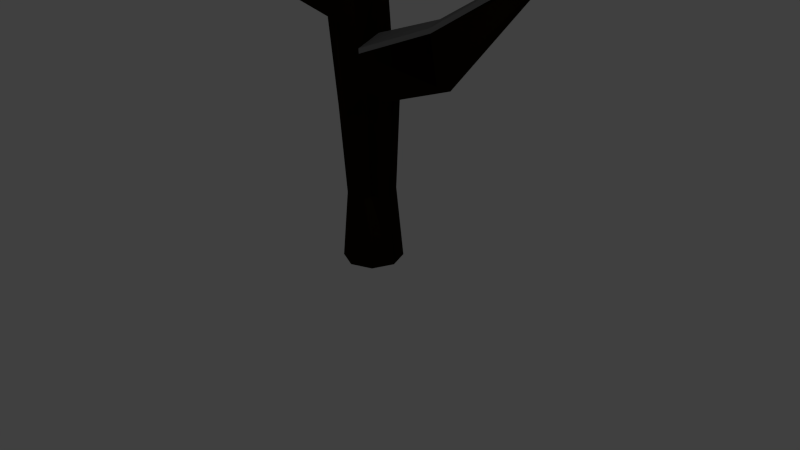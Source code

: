 # Source: low_poly_multi_season_tree.blend  (saved by Blender 2.76.0; exported with 4.5.12 LTS)
import bpy
from mathutils import Matrix  # noqa: F401  (used for matrix-valued properties, if any)

bpy.ops.wm.read_factory_settings(use_empty=True)
scene = bpy.context.scene
scene.name = 'Scene'

# ---- collections
col_collection_1 = bpy.data.collections.new('Collection 1'); scene.collection.children.link(col_collection_1)
col_collection_1.hide_render = True
col_collection_1.hide_viewport = True
col_collection_2 = bpy.data.collections.new('Collection 2'); scene.collection.children.link(col_collection_2)
col_collection_2.hide_render = True
col_collection_2.hide_viewport = True
col_collection_3 = bpy.data.collections.new('Collection 3'); scene.collection.children.link(col_collection_3)

# ---- materials (node trees are filled in below, after node groups)
mat_leaves = bpy.data.materials.new('leaves')
mat_leaves.alpha_threshold = 0.0
mat_leaves.use_transparent_shadow = False
mat_leaves.diffuse_color = (0.008882, 0.214, 0.004168, 1.0)
mat_leaves.roughness = 0.5
mat_bark = bpy.data.materials.new('bark')
mat_bark.alpha_threshold = 0.0
mat_bark.use_transparent_shadow = False
mat_bark.diffuse_color = (0.02539, 0.0143, 0.00322, 1.0)
mat_bark.roughness = 0.5
mat_silver = bpy.data.materials.new('silver')
mat_silver.alpha_threshold = 0.0
mat_silver.use_transparent_shadow = False
mat_silver.diffuse_color = (0.281, 0.281, 0.281, 1.0)
mat_silver.roughness = 0.5

# ---- material node trees

# ---- world
world_world = bpy.data.worlds.new('World'); scene.world = world_world
world_world.color = (0.05088, 0.05088, 0.05088)
world_world.use_sun_shadow = False
world_world.sun_shadow_jitter_overblur = 0.0
world_world.cycles.sampling_method = 'MANUAL'
world_world.cycles.sample_map_resolution = 256

# ---- cameras
cam_camera = bpy.data.cameras.new('Camera')
cam_camera.clip_end = 100.0
cam_camera.lens = 35.0
cam_camera.sensor_width = 32.0
cam_camera.sensor_height = 18.0
cam_camera.ortho_scale = 7.314
cam_camera.dof.focus_distance = 0.0
cam_camera.dof.aperture_fstop = 128.0

# ---- lights
light_lamp = bpy.data.lights.new('Lamp', 'POINT')
light_lamp.transmission_factor = 0.0
light_lamp.cutoff_distance = 30.0
light_lamp.energy = 100.0
light_lamp.shadow_buffer_clip_start = 1.001
light_lamp.shadow_soft_size = 0.1
light_lamp.shadow_maximum_resolution = 0.006
light_lamp.use_absolute_resolution = True
light_lamp.cycles.use_multiple_importance_sampling = False

# ---- meshes
me_icosphere_004 = bpy.data.meshes.new('Icosphere.004')
me_icosphere_004.from_pydata([(0.0, -5.24e-06, -0.9999), (0.7757, -0.5987, -0.5031), (-0.3489, -1.053, -0.5418), (-0.9122, 0.02548, -0.4365), (-0.316, 0.9744, -0.5416), (0.8083, 0.5773, -0.522), (0.2733, -0.8474, 0.41), (-0.6838, -0.475, 0.3746), (-1.035, 0.7588, 0.7337), (0.3167, 1.038, 0.5894), (1.112, 0.009249, 0.5895), (0.0, 0.007993, 1.038), (-0.1715, -0.5567, -0.9241), (0.4561, -0.3407, -0.9014), (0.3367, -0.9833, -0.6281), (0.8318, 0.01713, -0.4926), (0.4329, 0.3202, -0.8652), (-0.5058, -0.008728, -0.8065), (-0.7449, -0.5756, -0.5951), (-0.1722, 0.5125, -0.8751), (-0.7554, 0.5404, -0.5931), (0.2939, 0.9191, -0.6134), (1.052, -0.3773, -0.0004817), (1.365, 0.4567, -0.0489), (0.0, -1.234, -0.03034), (0.773, -1.065, -0.004024), (-1.052, -0.3773, -0.0004817), (-0.773, -1.065, -0.004024), (-0.7691, 1.028, -0.003264), (-1.365, 0.4567, -0.0489), (0.7691, 1.028, -0.003264), (0.0, 0.9637, 0.01235), (0.6411, -0.439, 0.4437), (-0.2449, -0.782, 0.4702), (-1.034, 0.01027, 0.6751), (-0.3032, 1.032, 0.7014), (0.9651, 0.7118, 0.8165), (0.1452, -0.5046, 0.9462), (0.5397, -0.007332, 0.9913), (-0.4497, -0.3426, 1.124), (-0.4573, 0.3718, 0.967), (0.1522, 0.5777, 1.007)], [], [(0, 13, 12), (1, 13, 15), (0, 12, 17), (0, 17, 19), (0, 19, 16), (1, 15, 22), (2, 14, 24), (3, 18, 26), (4, 20, 28), (5, 21, 30), (1, 22, 25), (2, 24, 27), (3, 26, 29), (4, 28, 31), (5, 30, 23), (6, 32, 37), (7, 33, 39), (8, 34, 40), (9, 35, 41), (10, 36, 38), (38, 41, 11), (38, 36, 41), (36, 9, 41), (41, 40, 11), (41, 35, 40), (35, 8, 40), (40, 39, 11), (40, 34, 39), (34, 7, 39), (39, 37, 11), (39, 33, 37), (33, 6, 37), (37, 38, 11), (37, 32, 38), (32, 10, 38), (23, 36, 10), (23, 30, 36), (30, 9, 36), (31, 35, 9), (31, 28, 35), (28, 8, 35), (29, 34, 8), (29, 26, 34), (26, 7, 34), (27, 33, 7), (27, 24, 33), (24, 6, 33), (25, 32, 6), (25, 22, 32), (22, 10, 32), (30, 31, 9), (30, 21, 31), (21, 4, 31), (28, 29, 8), (28, 20, 29), (20, 3, 29), (26, 27, 7), (26, 18, 27), (18, 2, 27), (24, 25, 6), (24, 14, 25), (14, 1, 25), (22, 23, 10), (22, 15, 23), (15, 5, 23), (16, 21, 5), (16, 19, 21), (19, 4, 21), (19, 20, 4), (19, 17, 20), (17, 3, 20), (17, 18, 3), (17, 12, 18), (12, 2, 18), (15, 16, 5), (15, 13, 16), (13, 0, 16), (12, 14, 2), (12, 13, 14), (13, 1, 14)])
me_icosphere_004.materials.append(mat_leaves)
me_icosphere_004.use_remesh_preserve_volume = False
me_icosphere_004.use_remesh_preserve_attributes = False
me_icosphere_004.use_mirror_vertex_groups = False
me_icosphere_004.update()
me_icosphere_003 = bpy.data.meshes.new('Icosphere.003')
me_icosphere_003.from_pydata([(0.0, 0.001254, -0.9871), (0.7496, -0.6048, -0.477), (-0.3318, -0.9969, -0.5366), (-0.7205, 0.06679, -0.3042), (-0.316, 0.9744, -0.5416), (0.8038, 0.578, -0.5161), (0.218, -0.631, 0.2832), (-0.713, -0.4969, 0.3928), (-0.974, 0.6993, 0.63), (0.3119, 0.9924, 0.5184), (0.916, 0.04604, 0.5059), (0.0, -0.01278, 0.83), (-0.1715, -0.5567, -0.9241), (0.4282, -0.3342, -0.8685), (0.3263, -0.9516, -0.6242), (0.6551, 0.05694, -0.3589), (0.3582, 0.334, -0.7732), (-0.4149, 0.01548, -0.7106), (-0.7076, -0.5721, -0.5638), (-0.1571, 0.5143, -0.8543), (-0.7405, 0.5427, -0.5734), (0.2939, 0.9191, -0.6134), (0.7889, -0.3015, 0.02413), (1.204, 0.4439, -0.105), (0.0, -0.8609, -0.06218), (0.7579, -0.9933, -0.01761), (-0.7889, -0.3015, 0.02413), (-0.7579, -0.9933, -0.01761), (-0.769, 1.028, -0.003351), (-1.204, 0.4439, -0.105), (0.769, 1.028, -0.003351), (0.0, 0.9637, 0.01235), (0.661, -0.447, 0.4539), (-0.2069, -0.6152, 0.359), (-0.9276, 0.02991, 0.6048), (-0.2981, 0.9835, 0.6257), (0.9081, 0.648, 0.7085), (0.163, -0.5094, 0.9112), (0.5348, 0.001424, 0.8284), (-0.4625, -0.344, 0.9917), (-0.45, 0.3296, 0.7157), (0.1504, 0.4812, 0.6538)], [], [(0, 13, 12), (1, 13, 15), (0, 12, 17), (0, 17, 19), (0, 19, 16), (1, 15, 22), (2, 14, 24), (3, 18, 26), (4, 20, 28), (5, 21, 30), (1, 22, 25), (2, 24, 27), (3, 26, 29), (4, 28, 31), (5, 30, 23), (6, 32, 37), (7, 33, 39), (8, 34, 40), (9, 35, 41), (10, 36, 38), (38, 41, 11), (38, 36, 41), (36, 9, 41), (41, 40, 11), (41, 35, 40), (35, 8, 40), (40, 39, 11), (40, 34, 39), (34, 7, 39), (39, 37, 11), (39, 33, 37), (33, 6, 37), (37, 38, 11), (37, 32, 38), (32, 10, 38), (23, 36, 10), (23, 30, 36), (30, 9, 36), (31, 35, 9), (31, 28, 35), (28, 8, 35), (29, 34, 8), (29, 26, 34), (26, 7, 34), (27, 33, 7), (27, 24, 33), (24, 6, 33), (25, 32, 6), (25, 22, 32), (22, 10, 32), (30, 31, 9), (30, 21, 31), (21, 4, 31), (28, 29, 8), (28, 20, 29), (20, 3, 29), (26, 27, 7), (26, 18, 27), (18, 2, 27), (24, 25, 6), (24, 14, 25), (14, 1, 25), (22, 23, 10), (22, 15, 23), (15, 5, 23), (16, 21, 5), (16, 19, 21), (19, 4, 21), (19, 20, 4), (19, 17, 20), (17, 3, 20), (17, 18, 3), (17, 12, 18), (12, 2, 18), (15, 16, 5), (15, 13, 16), (13, 0, 16), (12, 14, 2), (12, 13, 14), (13, 1, 14)])
me_icosphere_003.materials.append(mat_leaves)
me_icosphere_003.use_remesh_preserve_volume = False
me_icosphere_003.use_remesh_preserve_attributes = False
me_icosphere_003.use_mirror_vertex_groups = False
me_icosphere_003.update()
me_icosphere_002 = bpy.data.meshes.new('Icosphere.002')
me_icosphere_002.from_pydata([(0.0, 0.00263, -1.012), (0.9286, -0.7346, -0.6437), (-0.3765, -1.137, -0.5435), (-0.9564, 0.0169, -0.4765), (-0.245, 0.7693, -0.5351), (0.7617, 0.5707, -0.5571), (0.3183, -0.929, 0.4846), (-0.7684, -0.5607, 0.459), (-0.9141, 0.5845, 0.5019), (0.2805, 0.6036, 0.2073), (1.055, -0.0113, 0.4992), (0.0, -0.05335, 0.5789), (-0.2044, -0.5862, -0.9887), (0.548, -0.3963, -1.08), (0.3614, -1.031, -0.6382), (0.8842, 0.007796, -0.5453), (0.6064, 0.462, -1.235), (-0.5825, -0.02653, -1.025), (-0.8781, -0.6865, -0.7503), (-0.2128, 0.5621, -0.954), (-0.7167, 0.5468, -0.6496), (0.2239, 0.7754, -0.6072), (1.198, -0.4164, -0.02082), (1.265, 0.376, -0.08084), (0.0, -1.226, -0.05182), (0.8064, -1.09, -0.04159), (-1.198, -0.4164, -0.02082), (-0.8064, -1.09, -0.04159), (-0.5946, 0.5913, -0.0104), (-1.265, 0.376, -0.08084), (0.5946, 0.5913, -0.0104), (0.0, 0.7561, -0.05375), (0.7056, -0.5142, 0.5306), (-0.2946, -0.8712, 0.5562), (-0.9768, -0.008343, 0.5426), (-0.2722, 0.6181, 0.293), (0.8655, 0.5695, 0.5969), (0.1651, -0.5557, 0.8231), (0.4733, -0.01668, 0.5746), (-0.4272, -0.3519, 0.8281), (-0.4224, 0.2724, 0.4955), (0.1343, 0.3781, 0.4068)], [], [(0, 13, 12), (1, 13, 15), (0, 12, 17), (0, 17, 19), (0, 19, 16), (1, 15, 22), (2, 14, 24), (3, 18, 26), (4, 20, 28), (5, 21, 30), (1, 22, 25), (2, 24, 27), (3, 26, 29), (4, 28, 31), (5, 30, 23), (6, 32, 37), (7, 33, 39), (8, 34, 40), (9, 35, 41), (10, 36, 38), (38, 41, 11), (38, 36, 41), (36, 9, 41), (41, 40, 11), (41, 35, 40), (35, 8, 40), (40, 39, 11), (40, 34, 39), (34, 7, 39), (39, 37, 11), (39, 33, 37), (33, 6, 37), (37, 38, 11), (37, 32, 38), (32, 10, 38), (23, 36, 10), (23, 30, 36), (30, 9, 36), (31, 35, 9), (31, 28, 35), (28, 8, 35), (29, 34, 8), (29, 26, 34), (26, 7, 34), (27, 33, 7), (27, 24, 33), (24, 6, 33), (25, 32, 6), (25, 22, 32), (22, 10, 32), (30, 31, 9), (30, 21, 31), (21, 4, 31), (28, 29, 8), (28, 20, 29), (20, 3, 29), (26, 27, 7), (26, 18, 27), (18, 2, 27), (24, 25, 6), (24, 14, 25), (14, 1, 25), (22, 23, 10), (22, 15, 23), (15, 5, 23), (16, 21, 5), (16, 19, 21), (19, 4, 21), (19, 20, 4), (19, 17, 20), (17, 3, 20), (17, 18, 3), (17, 12, 18), (12, 2, 18), (15, 16, 5), (15, 13, 16), (13, 0, 16), (12, 14, 2), (12, 13, 14), (13, 1, 14)])
me_icosphere_002.materials.append(mat_leaves)
me_icosphere_002.use_remesh_preserve_volume = False
me_icosphere_002.use_remesh_preserve_attributes = False
me_icosphere_002.use_mirror_vertex_groups = False
me_icosphere_002.update()
me_icosphere_001 = bpy.data.meshes.new('Icosphere.001')
me_icosphere_001.from_pydata([(0.0, 0.00263, -1.012), (0.9313, -0.7374, -0.6455), (-0.4169, -1.218, -0.6179), (-0.9564, 0.0169, -0.4765), (-0.3339, 1.091, -0.6242), (0.8753, 0.6902, -0.6122), (0.3183, -0.929, 0.4846), (-0.7684, -0.5607, 0.459), (-0.9868, 0.7019, 0.637), (0.2863, 0.7614, 0.3371), (1.112, 0.007501, 0.5765), (0.0, -0.05335, 0.5789), (-0.2044, -0.5862, -0.9887), (0.548, -0.3963, -1.08), (0.4016, -1.106, -0.7097), (0.8842, 0.007796, -0.5453), (0.6171, 0.4769, -1.253), (-0.5825, -0.02653, -1.025), (-0.8785, -0.6869, -0.7505), (-0.2327, 0.7015, -1.121), (-0.8307, 0.661, -0.7068), (0.3144, 1.061, -0.7224), (1.198, -0.4164, -0.02081), (1.364, 0.4562, -0.04873), (0.0, -1.29, -0.04848), (0.8762, -1.174, -0.02858), (-1.198, -0.4164, -0.02081), (-0.8762, -1.174, -0.02858), (-0.6743, 0.7849, 0.007168), (-1.364, 0.4562, -0.04873), (0.6743, 0.7849, 0.007168), (0.0, 0.9309, 0.02633), (0.7066, -0.5144, 0.5324), (-0.2946, -0.8712, 0.5562), (-1.034, 0.00705, 0.6454), (-0.2755, 0.7603, 0.4245), (0.9126, 0.6484, 0.71), (0.1692, -0.5573, 0.8486), (0.5195, -0.01817, 0.7008), (-0.4618, -0.3611, 0.9684), (-0.4249, 0.2728, 0.5019), (0.1341, 0.4062, 0.4417)], [], [(0, 13, 12), (1, 13, 15), (0, 12, 17), (0, 17, 19), (0, 19, 16), (1, 15, 22), (2, 14, 24), (3, 18, 26), (4, 20, 28), (5, 21, 30), (1, 22, 25), (2, 24, 27), (3, 26, 29), (4, 28, 31), (5, 30, 23), (6, 32, 37), (7, 33, 39), (8, 34, 40), (9, 35, 41), (10, 36, 38), (38, 41, 11), (38, 36, 41), (36, 9, 41), (41, 40, 11), (41, 35, 40), (35, 8, 40), (40, 39, 11), (40, 34, 39), (34, 7, 39), (39, 37, 11), (39, 33, 37), (33, 6, 37), (37, 38, 11), (37, 32, 38), (32, 10, 38), (23, 36, 10), (23, 30, 36), (30, 9, 36), (31, 35, 9), (31, 28, 35), (28, 8, 35), (29, 34, 8), (29, 26, 34), (26, 7, 34), (27, 33, 7), (27, 24, 33), (24, 6, 33), (25, 32, 6), (25, 22, 32), (22, 10, 32), (30, 31, 9), (30, 21, 31), (21, 4, 31), (28, 29, 8), (28, 20, 29), (20, 3, 29), (26, 27, 7), (26, 18, 27), (18, 2, 27), (24, 25, 6), (24, 14, 25), (14, 1, 25), (22, 23, 10), (22, 15, 23), (15, 5, 23), (16, 21, 5), (16, 19, 21), (19, 4, 21), (19, 20, 4), (19, 17, 20), (17, 3, 20), (17, 18, 3), (17, 12, 18), (12, 2, 18), (15, 16, 5), (15, 13, 16), (13, 0, 16), (12, 14, 2), (12, 13, 14), (13, 1, 14)])
me_icosphere_001.materials.append(mat_leaves)
me_icosphere_001.use_remesh_preserve_volume = False
me_icosphere_001.use_remesh_preserve_attributes = False
me_icosphere_001.use_mirror_vertex_groups = False
me_icosphere_001.update()
me_icosphere = bpy.data.meshes.new('Icosphere')
me_icosphere.from_pydata([(0.0, 0.0, -1.0), (0.8031, -0.6171, -0.5143), (-0.3489, -1.053, -0.5418), (-0.9564, 0.0169, -0.4765), (-0.316, 0.9744, -0.5416), (0.8083, 0.5773, -0.522), (0.3118, -0.9077, 0.4694), (-0.7684, -0.5607, 0.459), (-0.9868, 0.702, 0.637), (0.3119, 0.9924, 0.5184), (1.112, 0.007501, 0.5765), (0.0, -0.0128, 0.83), (-0.1715, -0.5567, -0.9241), (0.4575, -0.3406, -0.9039), (0.3367, -0.9833, -0.6281), (0.884, 0.007891, -0.5447), (0.4419, 0.3211, -0.8839), (-0.5359, -0.007279, -0.8599), (-0.7561, -0.5835, -0.6002), (-0.1722, 0.5125, -0.8751), (-0.7554, 0.5404, -0.5931), (0.2939, 0.9191, -0.6134), (1.157, -0.4031, -0.006965), (1.365, 0.4567, -0.0489), (0.0, -1.234, -0.03034), (0.7857, -1.074, -0.001225), (-1.157, -0.4031, -0.006965), (-0.7857, -1.074, -0.001225), (-0.7691, 1.028, -0.003264), (-1.365, 0.4567, -0.0489), (0.7691, 1.028, -0.003264), (0.0, 0.9637, 0.01235), (0.7066, -0.5144, 0.5324), (-0.2884, -0.8507, 0.5416), (-1.034, 0.00705, 0.6454), (-0.2981, 0.9835, 0.6257), (0.9128, 0.649, 0.7111), (0.1734, -0.5343, 0.952), (0.535, 0.001115, 0.829), (-0.4674, -0.3546, 1.011), (-0.45, 0.3296, 0.7157), (0.1504, 0.4812, 0.6538)], [], [(0, 13, 12), (1, 13, 15), (0, 12, 17), (0, 17, 19), (0, 19, 16), (1, 15, 22), (2, 14, 24), (3, 18, 26), (4, 20, 28), (5, 21, 30), (1, 22, 25), (2, 24, 27), (3, 26, 29), (4, 28, 31), (5, 30, 23), (6, 32, 37), (7, 33, 39), (8, 34, 40), (9, 35, 41), (10, 36, 38), (38, 41, 11), (38, 36, 41), (36, 9, 41), (41, 40, 11), (41, 35, 40), (35, 8, 40), (40, 39, 11), (40, 34, 39), (34, 7, 39), (39, 37, 11), (39, 33, 37), (33, 6, 37), (37, 38, 11), (37, 32, 38), (32, 10, 38), (23, 36, 10), (23, 30, 36), (30, 9, 36), (31, 35, 9), (31, 28, 35), (28, 8, 35), (29, 34, 8), (29, 26, 34), (26, 7, 34), (27, 33, 7), (27, 24, 33), (24, 6, 33), (25, 32, 6), (25, 22, 32), (22, 10, 32), (30, 31, 9), (30, 21, 31), (21, 4, 31), (28, 29, 8), (28, 20, 29), (20, 3, 29), (26, 27, 7), (26, 18, 27), (18, 2, 27), (24, 25, 6), (24, 14, 25), (14, 1, 25), (22, 23, 10), (22, 15, 23), (15, 5, 23), (16, 21, 5), (16, 19, 21), (19, 4, 21), (19, 20, 4), (19, 17, 20), (17, 3, 20), (17, 18, 3), (17, 12, 18), (12, 2, 18), (15, 16, 5), (15, 13, 16), (13, 0, 16), (12, 14, 2), (12, 13, 14), (13, 1, 14)])
me_icosphere.materials.append(mat_leaves)
me_icosphere.use_remesh_preserve_volume = False
me_icosphere.use_remesh_preserve_attributes = False
me_icosphere.use_mirror_vertex_groups = False
me_icosphere.update()
me_cylinder_004 = bpy.data.meshes.new('Cylinder.004')
me_cylinder_004.from_pydata([(-2.331e-09, 0.6871, -1.0), (-2.511e-09, 0.663, 1.0), (0.4859, 0.4859, -1.0), (0.4688, 0.4688, 1.276), (0.6871, -2.771e-08, -1.0), (0.7162, -0.02861, 1.148), (0.4859, -0.4859, -1.0), (0.4688, -0.4688, 1.276), (-6.24e-08, -0.6871, -1.0), (-6.047e-08, -0.663, 1.0), (-0.4859, -0.4859, -1.0), (-0.4688, -0.4688, 1.0), (-0.6871, 1.053e-08, -1.0), (-0.663, 1.042e-08, 1.0), (-0.4859, 0.4859, -1.0), (-0.4688, 0.4688, 1.0), (-0.3555, 0.6156, 3.101), (0.02868, 0.4614, 3.001), (0.2198, -2.593e-08, 3.001), (0.02868, -0.4614, 3.001), (-0.4327, -0.6525, 2.72), (-0.8953, -0.4453, 2.827), (-1.085, 1.037e-08, 2.72), (-0.8941, 0.4614, 3.001), (5.164e-07, 0.1089, 5.078), (0.07699, 0.07699, 5.078), (0.1089, 2.924e-09, 5.078), (0.07699, -0.07699, 5.078), (5.069e-07, -0.1089, 5.078), (-0.07699, -0.07699, 5.078), (-0.1089, 8.982e-09, 5.078), (-0.07699, 0.07699, 5.078), (0.2326, -0.4648, 1.695), (-0.2323, -0.6573, 2.137), (-0.8896, 1.039e-08, 2.137), (-0.6971, 0.4648, 2.074), (0.2326, 0.4648, 1.695), (0.345, -0.004347, 1.839), (-0.7117, -0.458, 2.031), (-0.2058, 0.7306, 1.823), (-4.711, -0.7639, 3.331), (-4.731, -0.7393, 3.351), (-4.75, -0.701, 3.346), (-4.778, -0.7787, 3.263), (-4.818, -0.7153, 3.278), (-4.817, -0.7572, 3.269), (-2.626, -0.3482, 2.218), (-2.737, -0.06277, 2.284), (-2.859, -0.06277, 2.862), (-2.741, -0.3403, 2.928), (-2.452, -0.4694, 2.862), (-2.327, -0.4724, 2.284), (3.717, 1.261, 2.729), (3.693, 1.285, 2.731), (3.705, 1.233, 2.729), (3.632, 1.239, 2.783), (3.64, 1.215, 2.773), (3.628, 1.266, 2.775), (1.634, 0.4821, 2.069), (1.574, 0.7418, 1.989), (1.762, 0.2439, 1.409), (1.585, 0.2295, 1.988), (1.896, 0.4902, 1.346), (1.751, 0.7606, 1.411), (-0.575, 0.3344, 3.923), (-0.2406, 0.4729, 3.923), (-0.5757, -0.3254, 3.826), (-0.7135, 9.566e-09, 3.92), (0.09377, -0.3344, 3.923), (-0.2406, -0.4729, 3.971), (0.09377, 0.3344, 3.923), (0.2323, -1.674e-08, 3.923), (0.1388, -0.4632, 2.365), (-0.9796, 1.038e-08, 2.405), (0.1388, 0.4632, 2.365), (-0.3245, -0.6551, 2.405), (-0.7877, 0.4632, 2.5), (0.2874, -0.002347, 2.443), (-0.2653, 0.7071, 2.259), (-4.787, -0.7087, 3.31), (-4.747, -0.7719, 3.294), (-4.778, -0.749, 3.307), (-2.385, -0.4711, 2.55), (-2.793, -0.06277, 2.55), (0.8288, 3.046, 3.71), (0.8637, 3.048, 3.698), (0.7819, 3.046, 3.696), (0.875, 3.115, 3.657), (0.7925, 3.099, 3.664), (0.8385, 3.14, 3.658), (0.4656, 1.556, 2.56), (0.3917, 1.524, 2.983), (0.1944, 1.723, 2.494), (-0.2276, 1.524, 2.983), (-0.1562, 1.549, 2.65), (0.1339, 1.621, 3.053), (-0.2925, 0.5374, 3.551), (-0.8815, 9.93e-09, 3.498), (-0.3275, -0.5541, 3.294), (0.2266, -2.09e-08, 3.506), (-0.7193, 0.3918, 3.506), (-0.7202, -0.3796, 3.374), (0.06434, -0.3918, 3.506), (0.06434, 0.3918, 3.506), (-0.03892, -2.378, 4.114), (0.06095, -2.363, 4.126), (0.01106, -2.37, 4.139), (-0.001893, -2.495, 4.065), (-0.06048, -2.461, 4.065), (0.05656, -2.44, 4.081), (-0.09659, -1.448, 3.393), (-0.3539, -1.334, 3.446), (-0.2593, -1.298, 3.742), (-0.03969, -1.395, 3.837), (0.1602, -1.342, 3.532), (0.1795, -1.304, 3.805), (0.0005667, 0.544, -0.1253), (0.3854, 0.3846, -0.06011), (0.5635, -0.01032, -0.1046), (0.3854, -0.3852, -0.06011), (0.0005666, -0.5446, -0.1253), (-0.3843, -0.3852, -0.1253), (-0.5437, -0.0003043, -0.1253), (-0.3843, 0.3846, -0.1253)], [], [(116, 1, 3, 117), (117, 3, 5, 118), (118, 5, 7, 119), (119, 7, 9, 120), (120, 9, 11, 121), (121, 11, 13, 122), (75, 72, 19, 20), (123, 15, 1, 116), (122, 13, 15, 123), (0, 2, 4, 6, 8, 10, 12, 14), (65, 64, 31, 24), (76, 73, 22, 23), (77, 74, 17, 18), (49, 48, 42, 41), (90, 92, 89, 87), (91, 90, 87, 85), (72, 77, 18, 19), (47, 46, 45, 44), (25, 24, 31, 30, 29, 28, 27, 26), (67, 66, 29, 30), (69, 68, 27, 28), (71, 70, 25, 26), (64, 67, 30, 31), (66, 69, 28, 29), (68, 71, 26, 27), (70, 65, 24, 25), (13, 11, 38, 34), (61, 60, 54, 56), (3, 1, 39, 36), (1, 15, 35, 39), (11, 9, 33, 38), (59, 58, 55, 57), (15, 13, 34, 35), (9, 7, 32, 33), (81, 80, 40, 41), (79, 81, 41, 42), (83, 47, 44, 79), (50, 49, 41, 40), (46, 51, 43, 45), (82, 50, 40, 80), (75, 20, 50, 82), (38, 33, 51, 46), (20, 21, 49, 50), (73, 34, 47, 83), (34, 38, 46, 47), (21, 22, 48, 49), (54, 52, 55, 56), (52, 53, 57, 55), (58, 61, 56, 55), (60, 62, 52, 54), (62, 63, 53, 52), (63, 59, 57, 53), (3, 36, 59, 63), (5, 3, 63, 62), (7, 5, 62, 60), (37, 32, 61, 58), (36, 37, 58, 59), (32, 7, 60, 61), (103, 96, 65, 70), (102, 99, 71, 68), (113, 112, 104, 106), (100, 97, 67, 64), (99, 103, 70, 71), (111, 110, 107, 108), (97, 101, 66, 67), (96, 100, 64, 65), (22, 73, 83, 48), (33, 75, 82, 51), (51, 82, 80, 43), (48, 83, 79, 42), (44, 45, 81, 79), (45, 43, 80, 81), (32, 37, 77, 72), (36, 39, 78, 74), (39, 35, 76, 78), (37, 36, 74, 77), (35, 34, 73, 76), (33, 32, 72, 75), (89, 88, 86, 84), (87, 89, 84, 85), (94, 93, 86, 88), (92, 94, 88, 89), (95, 91, 85, 84), (93, 95, 84, 86), (23, 16, 95, 93), (16, 17, 91, 95), (78, 76, 94, 92), (76, 23, 93, 94), (17, 74, 90, 91), (74, 78, 92, 90), (16, 23, 100, 96), (22, 21, 101, 97), (20, 19, 102, 98), (18, 17, 103, 99), (23, 22, 97, 100), (21, 20, 98, 101), (19, 18, 99, 102), (17, 16, 96, 103), (108, 107, 106, 104), (107, 109, 105, 106), (110, 114, 109, 107), (114, 115, 105, 109), (112, 111, 108, 104), (115, 113, 106, 105), (68, 69, 113, 115), (66, 101, 111, 112), (102, 68, 115, 114), (98, 102, 114, 110), (101, 98, 110, 111), (69, 66, 112, 113), (12, 122, 123, 14), (14, 123, 116, 0), (10, 121, 122, 12), (8, 120, 121, 10), (6, 119, 120, 8), (4, 118, 119, 6), (2, 117, 118, 4), (0, 116, 117, 2)])
me_cylinder_004.materials.append(mat_bark)
me_cylinder_004.use_remesh_preserve_volume = False
me_cylinder_004.use_remesh_preserve_attributes = False
me_cylinder_004.use_mirror_vertex_groups = False
me_cylinder_004.update()
me_cylinder = bpy.data.meshes.new('Cylinder')
me_cylinder.from_pydata([(-2.331e-09, 0.6871, -1.0), (-2.511e-09, 0.663, 1.0), (0.4859, 0.4859, -1.0), (0.4688, 0.4688, 1.276), (0.6871, -2.771e-08, -1.0), (0.7162, -0.02861, 1.148), (0.4859, -0.4859, -1.0), (0.4688, -0.4688, 1.276), (-6.24e-08, -0.6871, -1.0), (-6.047e-08, -0.663, 1.0), (-0.4859, -0.4859, -1.0), (-0.4688, -0.4688, 1.0), (-0.6871, 1.053e-08, -1.0), (-0.663, 1.042e-08, 1.0), (-0.4859, 0.4859, -1.0), (-0.4688, 0.4688, 1.0), (-0.3555, 0.6156, 3.101), (0.02868, 0.4614, 3.001), (0.2198, -2.593e-08, 3.001), (0.02868, -0.4614, 3.001), (-0.4327, -0.6525, 2.72), (-0.8953, -0.4453, 2.827), (-1.085, 1.037e-08, 2.72), (-0.8941, 0.4614, 3.001), (5.164e-07, 0.1089, 5.078), (0.07699, 0.07699, 5.078), (0.1089, 2.924e-09, 5.078), (0.07699, -0.07699, 5.078), (5.069e-07, -0.1089, 5.078), (-0.07699, -0.07699, 5.078), (-0.1089, 8.982e-09, 5.078), (-0.07699, 0.07699, 5.078), (0.2326, -0.4648, 1.695), (-0.2323, -0.6573, 2.137), (-0.8896, 1.039e-08, 2.137), (-0.6971, 0.4648, 2.074), (0.2326, 0.4648, 1.695), (0.345, -0.004347, 1.839), (-0.7117, -0.458, 2.031), (-0.2058, 0.7306, 1.823), (-4.711, -0.7639, 3.331), (-4.731, -0.7393, 3.351), (-4.75, -0.701, 3.346), (-4.778, -0.7787, 3.263), (-4.818, -0.7153, 3.278), (-4.817, -0.7572, 3.269), (-2.626, -0.3482, 2.218), (-2.737, -0.06277, 2.284), (-2.859, -0.06277, 2.862), (-2.741, -0.3403, 2.928), (-2.452, -0.4694, 2.862), (-2.327, -0.4724, 2.284), (3.717, 1.261, 2.729), (3.693, 1.285, 2.731), (3.705, 1.233, 2.729), (3.632, 1.239, 2.783), (3.64, 1.215, 2.773), (3.628, 1.266, 2.775), (1.634, 0.4821, 2.069), (1.574, 0.7418, 1.989), (1.762, 0.2439, 1.409), (1.585, 0.2295, 1.988), (1.896, 0.4902, 1.346), (1.751, 0.7606, 1.411), (-0.575, 0.3344, 3.923), (-0.2406, 0.4729, 3.923), (-0.5757, -0.3254, 3.826), (-0.7135, 9.566e-09, 3.92), (0.09377, -0.3344, 3.923), (-0.2406, -0.4729, 3.971), (0.09377, 0.3344, 3.923), (0.2323, -1.674e-08, 3.923), (0.1388, -0.4632, 2.365), (-0.9796, 1.038e-08, 2.405), (0.1388, 0.4632, 2.365), (-0.3245, -0.6551, 2.405), (-0.7877, 0.4632, 2.5), (0.2874, -0.002347, 2.443), (-0.2653, 0.7071, 2.259), (-4.787, -0.7087, 3.31), (-4.747, -0.7719, 3.294), (-4.778, -0.749, 3.307), (-2.385, -0.4711, 2.55), (-2.793, -0.06277, 2.55), (0.8288, 3.046, 3.71), (0.8637, 3.048, 3.698), (0.7819, 3.046, 3.696), (0.875, 3.115, 3.657), (0.7925, 3.099, 3.664), (0.8385, 3.14, 3.658), (0.4656, 1.556, 2.56), (0.3917, 1.524, 2.983), (0.1944, 1.723, 2.494), (-0.2276, 1.524, 2.983), (-0.1562, 1.549, 2.65), (0.1339, 1.621, 3.053), (-0.2925, 0.5374, 3.551), (-0.8815, 9.93e-09, 3.498), (-0.3275, -0.5541, 3.294), (0.2266, -2.09e-08, 3.506), (-0.7193, 0.3918, 3.506), (-0.7202, -0.3796, 3.374), (0.06434, -0.3918, 3.506), (0.06434, 0.3918, 3.506), (-0.03892, -2.378, 4.114), (0.06095, -2.363, 4.126), (0.01106, -2.37, 4.139), (-0.001893, -2.495, 4.065), (-0.06048, -2.461, 4.065), (0.05656, -2.44, 4.081), (-0.09659, -1.448, 3.393), (-0.3539, -1.334, 3.446), (-0.2593, -1.298, 3.742), (-0.03969, -1.395, 3.837), (0.1602, -1.342, 3.532), (0.1795, -1.304, 3.805), (0.0005667, 0.544, -0.1253), (0.3854, 0.3846, -0.06011), (0.5635, -0.01032, -0.1046), (0.3854, -0.3852, -0.06011), (0.0005666, -0.5446, -0.1253), (-0.3843, -0.3852, -0.1253), (-0.5437, -0.0003043, -0.1253), (-0.3843, 0.3846, -0.1253)], [], [(116, 1, 3, 117), (117, 3, 5, 118), (118, 5, 7, 119), (119, 7, 9, 120), (120, 9, 11, 121), (121, 11, 13, 122), (75, 72, 19, 20), (123, 15, 1, 116), (122, 13, 15, 123), (0, 2, 4, 6, 8, 10, 12, 14), (65, 64, 31, 24), (76, 73, 22, 23), (77, 74, 17, 18), (49, 48, 42, 41), (90, 92, 89, 87), (91, 90, 87, 85), (72, 77, 18, 19), (47, 46, 45, 44), (25, 24, 31, 30, 29, 28, 27, 26), (67, 66, 29, 30), (69, 68, 27, 28), (71, 70, 25, 26), (64, 67, 30, 31), (66, 69, 28, 29), (68, 71, 26, 27), (70, 65, 24, 25), (13, 11, 38, 34), (61, 60, 54, 56), (3, 1, 39, 36), (1, 15, 35, 39), (11, 9, 33, 38), (59, 58, 55, 57), (15, 13, 34, 35), (9, 7, 32, 33), (81, 80, 40, 41), (79, 81, 41, 42), (83, 47, 44, 79), (50, 49, 41, 40), (46, 51, 43, 45), (82, 50, 40, 80), (75, 20, 50, 82), (38, 33, 51, 46), (20, 21, 49, 50), (73, 34, 47, 83), (34, 38, 46, 47), (21, 22, 48, 49), (54, 52, 55, 56), (52, 53, 57, 55), (58, 61, 56, 55), (60, 62, 52, 54), (62, 63, 53, 52), (63, 59, 57, 53), (3, 36, 59, 63), (5, 3, 63, 62), (7, 5, 62, 60), (37, 32, 61, 58), (36, 37, 58, 59), (32, 7, 60, 61), (103, 96, 65, 70), (102, 99, 71, 68), (113, 112, 104, 106), (100, 97, 67, 64), (99, 103, 70, 71), (111, 110, 107, 108), (97, 101, 66, 67), (96, 100, 64, 65), (22, 73, 83, 48), (33, 75, 82, 51), (51, 82, 80, 43), (48, 83, 79, 42), (44, 45, 81, 79), (45, 43, 80, 81), (32, 37, 77, 72), (36, 39, 78, 74), (39, 35, 76, 78), (37, 36, 74, 77), (35, 34, 73, 76), (33, 32, 72, 75), (89, 88, 86, 84), (87, 89, 84, 85), (94, 93, 86, 88), (92, 94, 88, 89), (95, 91, 85, 84), (93, 95, 84, 86), (23, 16, 95, 93), (16, 17, 91, 95), (78, 76, 94, 92), (76, 23, 93, 94), (17, 74, 90, 91), (74, 78, 92, 90), (16, 23, 100, 96), (22, 21, 101, 97), (20, 19, 102, 98), (18, 17, 103, 99), (23, 22, 97, 100), (21, 20, 98, 101), (19, 18, 99, 102), (17, 16, 96, 103), (108, 107, 106, 104), (107, 109, 105, 106), (110, 114, 109, 107), (114, 115, 105, 109), (112, 111, 108, 104), (115, 113, 106, 105), (68, 69, 113, 115), (66, 101, 111, 112), (102, 68, 115, 114), (98, 102, 114, 110), (101, 98, 110, 111), (69, 66, 112, 113), (12, 122, 123, 14), (14, 123, 116, 0), (10, 121, 122, 12), (8, 120, 121, 10), (6, 119, 120, 8), (4, 118, 119, 6), (2, 117, 118, 4), (0, 116, 117, 2)])
me_cylinder.materials.append(mat_bark)
me_cylinder.use_remesh_preserve_volume = False
me_cylinder.use_remesh_preserve_attributes = False
me_cylinder.use_mirror_vertex_groups = False
me_cylinder.update()
me_cylinder_003 = bpy.data.meshes.new('Cylinder.003')
me_cylinder_003.from_pydata([(-5.527e-09, 0.6243, -1.0), (-2.511e-09, 0.663, 1.0), (0.4414, 0.4414, -1.0), (0.4688, 0.4465, 1.276), (0.6243, -2.381e-08, -1.0), (0.7162, -0.02861, 1.148), (0.4414, -0.4414, -1.0), (0.4688, -0.4151, 1.276), (-6.01e-08, -0.6243, -1.0), (-6.047e-08, -0.6092, 1.0), (-0.4414, -0.4414, -1.0), (-0.4688, -0.4688, 1.0), (-0.6243, 1.093e-08, -1.0), (-0.663, 1.042e-08, 1.0), (-0.4414, 0.4414, -1.0), (-0.4688, 0.4688, 1.0), (-0.3555, 0.6156, 3.101), (-0.06764, 0.4614, 3.001), (0.2029, -2.593e-08, 3.001), (0.01182, -0.4614, 3.001), (-0.4327, -0.6525, 2.72), (-0.8953, -0.4453, 2.827), (-1.085, 1.037e-08, 2.72), (-0.8941, 0.4614, 3.001), (5.164e-07, 0.1089, 5.078), (0.07699, 0.07699, 5.078), (0.1089, 2.924e-09, 5.078), (0.07699, -0.07699, 5.078), (5.069e-07, -0.1089, 5.078), (-0.07699, -0.07699, 5.078), (-0.1089, 8.982e-09, 5.078), (-0.07699, 0.07699, 5.078), (0.2276, -0.4648, 1.695), (-0.2323, -0.6573, 2.137), (-0.8896, 1.039e-08, 2.137), (-0.6971, 0.4648, 2.074), (0.2326, 0.4425, 1.695), (0.34, -0.004347, 1.839), (-0.7117, -0.458, 2.031), (-0.2058, 0.7083, 1.823), (-4.711, -0.7504, 3.331), (-4.731, -0.7393, 3.351), (-4.75, -0.701, 3.346), (-4.778, -0.7652, 3.263), (-4.818, -0.7153, 3.278), (-4.817, -0.7572, 3.269), (-2.626, -0.3482, 2.218), (-2.737, -0.06277, 2.284), (-2.859, -0.06277, 2.862), (-2.741, -0.3403, 2.928), (-2.452, -0.4559, 2.862), (-2.327, -0.4589, 2.284), (3.717, 1.261, 2.729), (3.693, 1.285, 2.731), (3.705, 1.233, 2.729), (3.632, 1.239, 2.783), (3.64, 1.215, 2.773), (3.628, 1.266, 2.775), (1.634, 0.4821, 2.069), (1.574, 0.7418, 1.989), (1.762, 0.2439, 1.409), (1.585, 0.2295, 1.988), (1.896, 0.4902, 1.346), (1.751, 0.7606, 1.411), (-0.575, 0.3344, 3.923), (-0.2406, 0.4729, 3.923), (-0.5757, -0.3254, 3.826), (-0.7135, 9.566e-09, 3.92), (0.09377, -0.3344, 3.923), (-0.2406, -0.4729, 3.971), (0.09377, 0.3344, 3.923), (0.2323, -1.674e-08, 3.923), (0.1169, -0.4632, 2.365), (-0.9796, 1.038e-08, 2.405), (0.04244, 0.4632, 2.365), (-0.3245, -0.6551, 2.405), (-0.7877, 0.4632, 2.5), (0.2655, -0.002347, 2.443), (-0.2653, 0.7071, 2.259), (-4.787, -0.7087, 3.31), (-4.747, -0.7584, 3.294), (-4.778, -0.749, 3.307), (-2.385, -0.4575, 2.55), (-2.793, -0.06277, 2.55), (0.8288, 3.046, 3.71), (0.8637, 3.048, 3.698), (0.7819, 3.046, 3.696), (0.875, 3.115, 3.657), (0.7925, 3.099, 3.664), (0.8385, 3.14, 3.658), (0.3861, 1.556, 2.56), (0.3122, 1.524, 2.983), (0.1944, 1.723, 2.494), (-0.2276, 1.524, 2.983), (-0.1562, 1.549, 2.65), (0.1339, 1.621, 3.053), (-0.2925, 0.5374, 3.551), (-0.8815, 9.93e-09, 3.498), (-0.3275, -0.5541, 3.294), (0.2266, -2.09e-08, 3.506), (-0.7193, 0.3918, 3.506), (-0.7202, -0.3796, 3.374), (0.06434, -0.3918, 3.506), (0.06434, 0.3918, 3.506), (-0.03125, -2.378, 4.114), (0.06095, -2.363, 4.126), (0.01106, -2.37, 4.139), (-0.001893, -2.495, 4.065), (-0.0528, -2.461, 4.065), (0.05656, -2.44, 4.081), (-0.09659, -1.448, 3.393), (-0.3463, -1.334, 3.446), (-0.2516, -1.298, 3.742), (-0.03969, -1.395, 3.837), (0.1602, -1.342, 3.532), (0.1795, -1.304, 3.805), (0.0005667, 0.544, -0.1253), (0.3854, 0.3846, -0.06011), (0.5635, -0.01032, -0.1046), (0.3854, -0.3852, -0.06011), (0.0005666, -0.5446, -0.1253), (-0.3843, -0.3852, -0.1253), (-0.5437, -0.0003043, -0.1253), (-0.3843, 0.3846, -0.1253)], [], [(116, 1, 3, 117), (117, 3, 5, 118), (118, 5, 7, 119), (119, 7, 9, 120), (120, 9, 11, 121), (121, 11, 13, 122), (75, 72, 19, 20), (123, 15, 1, 116), (122, 13, 15, 123), (0, 2, 4, 6, 8, 10, 12, 14), (65, 64, 31, 24), (76, 73, 22, 23), (77, 74, 17, 18), (49, 48, 42, 41), (90, 92, 89, 87), (91, 90, 87, 85), (72, 77, 18, 19), (47, 46, 45, 44), (25, 24, 31, 30, 29, 28, 27, 26), (67, 66, 29, 30), (69, 68, 27, 28), (71, 70, 25, 26), (64, 67, 30, 31), (66, 69, 28, 29), (68, 71, 26, 27), (70, 65, 24, 25), (13, 11, 38, 34), (61, 60, 54, 56), (3, 1, 39, 36), (1, 15, 35, 39), (11, 9, 33, 38), (59, 58, 55, 57), (15, 13, 34, 35), (9, 7, 32, 33), (81, 80, 40, 41), (79, 81, 41, 42), (83, 47, 44, 79), (50, 49, 41, 40), (46, 51, 43, 45), (82, 50, 40, 80), (75, 20, 50, 82), (38, 33, 51, 46), (20, 21, 49, 50), (73, 34, 47, 83), (34, 38, 46, 47), (21, 22, 48, 49), (54, 52, 55, 56), (52, 53, 57, 55), (58, 61, 56, 55), (60, 62, 52, 54), (62, 63, 53, 52), (63, 59, 57, 53), (3, 36, 59, 63), (5, 3, 63, 62), (7, 5, 62, 60), (37, 32, 61, 58), (36, 37, 58, 59), (32, 7, 60, 61), (103, 96, 65, 70), (102, 99, 71, 68), (113, 112, 104, 106), (100, 97, 67, 64), (99, 103, 70, 71), (111, 110, 107, 108), (97, 101, 66, 67), (96, 100, 64, 65), (22, 73, 83, 48), (33, 75, 82, 51), (51, 82, 80, 43), (48, 83, 79, 42), (44, 45, 81, 79), (45, 43, 80, 81), (32, 37, 77, 72), (36, 39, 78, 74), (39, 35, 76, 78), (37, 36, 74, 77), (35, 34, 73, 76), (33, 32, 72, 75), (89, 88, 86, 84), (87, 89, 84, 85), (94, 93, 86, 88), (92, 94, 88, 89), (95, 91, 85, 84), (93, 95, 84, 86), (23, 16, 95, 93), (16, 17, 91, 95), (78, 76, 94, 92), (76, 23, 93, 94), (17, 74, 90, 91), (74, 78, 92, 90), (16, 23, 100, 96), (22, 21, 101, 97), (20, 19, 102, 98), (18, 17, 103, 99), (23, 22, 97, 100), (21, 20, 98, 101), (19, 18, 99, 102), (17, 16, 96, 103), (108, 107, 106, 104), (107, 109, 105, 106), (110, 114, 109, 107), (114, 115, 105, 109), (112, 111, 108, 104), (115, 113, 106, 105), (68, 69, 113, 115), (66, 101, 111, 112), (102, 68, 115, 114), (98, 102, 114, 110), (101, 98, 110, 111), (69, 66, 112, 113), (12, 122, 123, 14), (14, 123, 116, 0), (10, 121, 122, 12), (8, 120, 121, 10), (6, 119, 120, 8), (4, 118, 119, 6), (2, 117, 118, 4), (0, 116, 117, 2)])
me_cylinder_003.materials.append(mat_silver)
me_cylinder_003.use_remesh_preserve_volume = False
me_cylinder_003.use_remesh_preserve_attributes = False
me_cylinder_003.use_mirror_vertex_groups = False
me_cylinder_003.update()
me_cylinder_002 = bpy.data.meshes.new('Cylinder.002')
me_cylinder_002.from_pydata([(-2.331e-09, 0.6871, -1.0), (-2.511e-09, 0.663, 1.0), (0.4859, 0.4859, -1.0), (0.4688, 0.4688, 1.276), (0.6871, -2.771e-08, -1.0), (0.7162, -0.02861, 1.148), (0.4859, -0.4859, -1.0), (0.4688, -0.4688, 1.276), (-6.24e-08, -0.6871, -1.0), (-6.047e-08, -0.663, 1.0), (-0.4859, -0.4859, -1.0), (-0.4688, -0.4688, 1.0), (-0.6871, 1.053e-08, -1.0), (-0.663, 1.042e-08, 1.0), (-0.4859, 0.4859, -1.0), (-0.4688, 0.4688, 1.0), (-0.3555, 0.6156, 3.101), (0.02868, 0.4614, 3.001), (0.2198, -2.593e-08, 3.001), (0.02868, -0.4614, 3.001), (-0.4327, -0.6525, 2.72), (-0.8953, -0.4453, 2.827), (-1.085, 1.037e-08, 2.72), (-0.8941, 0.4614, 3.001), (5.164e-07, 0.1089, 5.078), (0.07699, 0.07699, 5.078), (0.1089, 2.924e-09, 5.078), (0.07699, -0.07699, 5.078), (5.069e-07, -0.1089, 5.078), (-0.07699, -0.07699, 5.078), (-0.1089, 8.982e-09, 5.078), (-0.07699, 0.07699, 5.078), (0.2326, -0.4648, 1.695), (-0.2323, -0.6573, 2.137), (-0.8896, 1.039e-08, 2.137), (-0.6971, 0.4648, 2.074), (0.2326, 0.4648, 1.695), (0.345, -0.004347, 1.839), (-0.7117, -0.458, 2.031), (-0.2058, 0.7306, 1.823), (-4.711, -0.7639, 3.331), (-4.731, -0.7393, 3.351), (-4.75, -0.701, 3.346), (-4.778, -0.7787, 3.263), (-4.818, -0.7153, 3.278), (-4.817, -0.7572, 3.269), (-2.626, -0.3482, 2.218), (-2.737, -0.06277, 2.284), (-2.859, -0.06277, 2.862), (-2.741, -0.3403, 2.928), (-2.452, -0.4694, 2.862), (-2.327, -0.4724, 2.284), (3.717, 1.261, 2.729), (3.693, 1.285, 2.731), (3.705, 1.233, 2.729), (3.632, 1.239, 2.783), (3.64, 1.215, 2.773), (3.628, 1.266, 2.775), (1.634, 0.4821, 2.069), (1.574, 0.7418, 1.989), (1.762, 0.2439, 1.409), (1.585, 0.2295, 1.988), (1.896, 0.4902, 1.346), (1.751, 0.7606, 1.411), (-0.575, 0.3344, 3.923), (-0.2406, 0.4729, 3.923), (-0.5757, -0.3254, 3.826), (-0.7135, 9.566e-09, 3.92), (0.09377, -0.3344, 3.923), (-0.2406, -0.4729, 3.971), (0.09377, 0.3344, 3.923), (0.2323, -1.674e-08, 3.923), (0.1388, -0.4632, 2.365), (-0.9796, 1.038e-08, 2.405), (0.1388, 0.4632, 2.365), (-0.3245, -0.6551, 2.405), (-0.7877, 0.4632, 2.5), (0.2874, -0.002347, 2.443), (-0.2653, 0.7071, 2.259), (-4.787, -0.7087, 3.31), (-4.747, -0.7719, 3.294), (-4.778, -0.749, 3.307), (-2.385, -0.4711, 2.55), (-2.793, -0.06277, 2.55), (0.8288, 3.046, 3.71), (0.8637, 3.048, 3.698), (0.7819, 3.046, 3.696), (0.875, 3.115, 3.657), (0.7925, 3.099, 3.664), (0.8385, 3.14, 3.658), (0.4656, 1.556, 2.56), (0.3917, 1.524, 2.983), (0.1944, 1.723, 2.494), (-0.2276, 1.524, 2.983), (-0.1562, 1.549, 2.65), (0.1339, 1.621, 3.053), (-0.2925, 0.5374, 3.551), (-0.8815, 9.93e-09, 3.498), (-0.3275, -0.5541, 3.294), (0.2266, -2.09e-08, 3.506), (-0.7193, 0.3918, 3.506), (-0.7202, -0.3796, 3.374), (0.06434, -0.3918, 3.506), (0.06434, 0.3918, 3.506), (-0.03892, -2.378, 4.114), (0.06095, -2.363, 4.126), (0.01106, -2.37, 4.139), (-0.001893, -2.495, 4.065), (-0.06048, -2.461, 4.065), (0.05656, -2.44, 4.081), (-0.09659, -1.448, 3.393), (-0.3539, -1.334, 3.446), (-0.2593, -1.298, 3.742), (-0.03969, -1.395, 3.837), (0.1602, -1.342, 3.532), (0.1795, -1.304, 3.805), (0.0005667, 0.544, -0.1253), (0.3854, 0.3846, -0.06011), (0.5635, -0.01032, -0.1046), (0.3854, -0.3852, -0.06011), (0.0005666, -0.5446, -0.1253), (-0.3843, -0.3852, -0.1253), (-0.5437, -0.0003043, -0.1253), (-0.3843, 0.3846, -0.1253)], [], [(116, 1, 3, 117), (117, 3, 5, 118), (118, 5, 7, 119), (119, 7, 9, 120), (120, 9, 11, 121), (121, 11, 13, 122), (75, 72, 19, 20), (123, 15, 1, 116), (122, 13, 15, 123), (0, 2, 4, 6, 8, 10, 12, 14), (65, 64, 31, 24), (76, 73, 22, 23), (77, 74, 17, 18), (49, 48, 42, 41), (90, 92, 89, 87), (91, 90, 87, 85), (72, 77, 18, 19), (47, 46, 45, 44), (25, 24, 31, 30, 29, 28, 27, 26), (67, 66, 29, 30), (69, 68, 27, 28), (71, 70, 25, 26), (64, 67, 30, 31), (66, 69, 28, 29), (68, 71, 26, 27), (70, 65, 24, 25), (13, 11, 38, 34), (61, 60, 54, 56), (3, 1, 39, 36), (1, 15, 35, 39), (11, 9, 33, 38), (59, 58, 55, 57), (15, 13, 34, 35), (9, 7, 32, 33), (81, 80, 40, 41), (79, 81, 41, 42), (83, 47, 44, 79), (50, 49, 41, 40), (46, 51, 43, 45), (82, 50, 40, 80), (75, 20, 50, 82), (38, 33, 51, 46), (20, 21, 49, 50), (73, 34, 47, 83), (34, 38, 46, 47), (21, 22, 48, 49), (54, 52, 55, 56), (52, 53, 57, 55), (58, 61, 56, 55), (60, 62, 52, 54), (62, 63, 53, 52), (63, 59, 57, 53), (3, 36, 59, 63), (5, 3, 63, 62), (7, 5, 62, 60), (37, 32, 61, 58), (36, 37, 58, 59), (32, 7, 60, 61), (103, 96, 65, 70), (102, 99, 71, 68), (113, 112, 104, 106), (100, 97, 67, 64), (99, 103, 70, 71), (111, 110, 107, 108), (97, 101, 66, 67), (96, 100, 64, 65), (22, 73, 83, 48), (33, 75, 82, 51), (51, 82, 80, 43), (48, 83, 79, 42), (44, 45, 81, 79), (45, 43, 80, 81), (32, 37, 77, 72), (36, 39, 78, 74), (39, 35, 76, 78), (37, 36, 74, 77), (35, 34, 73, 76), (33, 32, 72, 75), (89, 88, 86, 84), (87, 89, 84, 85), (94, 93, 86, 88), (92, 94, 88, 89), (95, 91, 85, 84), (93, 95, 84, 86), (23, 16, 95, 93), (16, 17, 91, 95), (78, 76, 94, 92), (76, 23, 93, 94), (17, 74, 90, 91), (74, 78, 92, 90), (16, 23, 100, 96), (22, 21, 101, 97), (20, 19, 102, 98), (18, 17, 103, 99), (23, 22, 97, 100), (21, 20, 98, 101), (19, 18, 99, 102), (17, 16, 96, 103), (108, 107, 106, 104), (107, 109, 105, 106), (110, 114, 109, 107), (114, 115, 105, 109), (112, 111, 108, 104), (115, 113, 106, 105), (68, 69, 113, 115), (66, 101, 111, 112), (102, 68, 115, 114), (98, 102, 114, 110), (101, 98, 110, 111), (69, 66, 112, 113), (12, 122, 123, 14), (14, 123, 116, 0), (10, 121, 122, 12), (8, 120, 121, 10), (6, 119, 120, 8), (4, 118, 119, 6), (2, 117, 118, 4), (0, 116, 117, 2)])
me_cylinder_002.materials.append(mat_bark)
me_cylinder_002.materials.append(mat_silver)
me_cylinder_002.use_remesh_preserve_volume = False
me_cylinder_002.use_remesh_preserve_attributes = False
me_cylinder_002.use_mirror_vertex_groups = False
me_cylinder_002.update()
me_cylinder_001 = bpy.data.meshes.new('Cylinder.001')
me_cylinder_001.from_pydata([(-2.331e-09, 0.6871, -1.0), (-2.511e-09, 0.663, 1.0), (0.4859, 0.4859, -1.0), (0.4688, 0.4688, 1.276), (0.6871, -2.771e-08, -1.0), (0.7162, -0.02861, 1.148), (0.4859, -0.4859, -1.0), (0.4688, -0.4688, 1.276), (-6.24e-08, -0.6871, -1.0), (-6.047e-08, -0.663, 1.0), (-0.4859, -0.4859, -1.0), (-0.4688, -0.4688, 1.0), (-0.6871, 1.053e-08, -1.0), (-0.663, 1.042e-08, 1.0), (-0.4859, 0.4859, -1.0), (-0.4688, 0.4688, 1.0), (-0.3555, 0.6156, 3.101), (0.02868, 0.4614, 3.001), (0.2198, -2.593e-08, 3.001), (0.02868, -0.4614, 3.001), (-0.4327, -0.6525, 2.72), (-0.8953, -0.4453, 2.827), (-1.085, 1.037e-08, 2.72), (-0.8941, 0.4614, 3.001), (5.164e-07, 0.1089, 5.078), (0.07699, 0.07699, 5.078), (0.1089, 2.924e-09, 5.078), (0.07699, -0.07699, 5.078), (5.069e-07, -0.1089, 5.078), (-0.07699, -0.07699, 5.078), (-0.1089, 8.982e-09, 5.078), (-0.07699, 0.07699, 5.078), (0.2326, -0.4648, 1.695), (-0.2323, -0.6573, 2.137), (-0.8896, 1.039e-08, 2.137), (-0.6971, 0.4648, 2.074), (0.2326, 0.4648, 1.695), (0.345, -0.004347, 1.839), (-0.7117, -0.458, 2.031), (-0.2058, 0.7306, 1.823), (-4.711, -0.7639, 3.331), (-4.731, -0.7393, 3.351), (-4.75, -0.701, 3.346), (-4.778, -0.7787, 3.263), (-4.818, -0.7153, 3.278), (-4.817, -0.7572, 3.269), (-2.626, -0.3482, 2.218), (-2.737, -0.06277, 2.284), (-2.859, -0.06277, 2.862), (-2.741, -0.3403, 2.928), (-2.452, -0.4694, 2.862), (-2.327, -0.4724, 2.284), (3.717, 1.261, 2.729), (3.693, 1.285, 2.731), (3.705, 1.233, 2.729), (3.632, 1.239, 2.783), (3.64, 1.215, 2.773), (3.628, 1.266, 2.775), (1.634, 0.4821, 2.069), (1.574, 0.7418, 1.989), (1.762, 0.2439, 1.409), (1.585, 0.2295, 1.988), (1.896, 0.4902, 1.346), (1.751, 0.7606, 1.411), (-0.575, 0.3344, 3.923), (-0.2406, 0.4729, 3.923), (-0.5757, -0.3254, 3.826), (-0.7135, 9.566e-09, 3.92), (0.09377, -0.3344, 3.923), (-0.2406, -0.4729, 3.971), (0.09377, 0.3344, 3.923), (0.2323, -1.674e-08, 3.923), (0.1388, -0.4632, 2.365), (-0.9796, 1.038e-08, 2.405), (0.1388, 0.4632, 2.365), (-0.3245, -0.6551, 2.405), (-0.7877, 0.4632, 2.5), (0.2874, -0.002347, 2.443), (-0.2653, 0.7071, 2.259), (-4.787, -0.7087, 3.31), (-4.747, -0.7719, 3.294), (-4.778, -0.749, 3.307), (-2.385, -0.4711, 2.55), (-2.793, -0.06277, 2.55), (0.8288, 3.046, 3.71), (0.8637, 3.048, 3.698), (0.7819, 3.046, 3.696), (0.875, 3.115, 3.657), (0.7925, 3.099, 3.664), (0.8385, 3.14, 3.658), (0.4656, 1.556, 2.56), (0.3917, 1.524, 2.983), (0.1944, 1.723, 2.494), (-0.2276, 1.524, 2.983), (-0.1562, 1.549, 2.65), (0.1339, 1.621, 3.053), (-0.2925, 0.5374, 3.551), (-0.8815, 9.93e-09, 3.498), (-0.3275, -0.5541, 3.294), (0.2266, -2.09e-08, 3.506), (-0.7193, 0.3918, 3.506), (-0.7202, -0.3796, 3.374), (0.06434, -0.3918, 3.506), (0.06434, 0.3918, 3.506), (-0.03892, -2.378, 4.114), (0.06095, -2.363, 4.126), (0.01106, -2.37, 4.139), (-0.001893, -2.495, 4.065), (-0.06048, -2.461, 4.065), (0.05656, -2.44, 4.081), (-0.09659, -1.448, 3.393), (-0.3539, -1.334, 3.446), (-0.2593, -1.298, 3.742), (-0.03969, -1.395, 3.837), (0.1602, -1.342, 3.532), (0.1795, -1.304, 3.805), (0.0005667, 0.544, -0.1253), (0.3854, 0.3846, -0.06011), (0.5635, -0.01032, -0.1046), (0.3854, -0.3852, -0.06011), (0.0005666, -0.5446, -0.1253), (-0.3843, -0.3852, -0.1253), (-0.5437, -0.0003043, -0.1253), (-0.3843, 0.3846, -0.1253)], [], [(116, 1, 3, 117), (117, 3, 5, 118), (118, 5, 7, 119), (119, 7, 9, 120), (120, 9, 11, 121), (121, 11, 13, 122), (75, 72, 19, 20), (123, 15, 1, 116), (122, 13, 15, 123), (0, 2, 4, 6, 8, 10, 12, 14), (65, 64, 31, 24), (76, 73, 22, 23), (77, 74, 17, 18), (49, 48, 42, 41), (90, 92, 89, 87), (91, 90, 87, 85), (72, 77, 18, 19), (47, 46, 45, 44), (25, 24, 31, 30, 29, 28, 27, 26), (67, 66, 29, 30), (69, 68, 27, 28), (71, 70, 25, 26), (64, 67, 30, 31), (66, 69, 28, 29), (68, 71, 26, 27), (70, 65, 24, 25), (13, 11, 38, 34), (61, 60, 54, 56), (3, 1, 39, 36), (1, 15, 35, 39), (11, 9, 33, 38), (59, 58, 55, 57), (15, 13, 34, 35), (9, 7, 32, 33), (81, 80, 40, 41), (79, 81, 41, 42), (83, 47, 44, 79), (50, 49, 41, 40), (46, 51, 43, 45), (82, 50, 40, 80), (75, 20, 50, 82), (38, 33, 51, 46), (20, 21, 49, 50), (73, 34, 47, 83), (34, 38, 46, 47), (21, 22, 48, 49), (54, 52, 55, 56), (52, 53, 57, 55), (58, 61, 56, 55), (60, 62, 52, 54), (62, 63, 53, 52), (63, 59, 57, 53), (3, 36, 59, 63), (5, 3, 63, 62), (7, 5, 62, 60), (37, 32, 61, 58), (36, 37, 58, 59), (32, 7, 60, 61), (103, 96, 65, 70), (102, 99, 71, 68), (113, 112, 104, 106), (100, 97, 67, 64), (99, 103, 70, 71), (111, 110, 107, 108), (97, 101, 66, 67), (96, 100, 64, 65), (22, 73, 83, 48), (33, 75, 82, 51), (51, 82, 80, 43), (48, 83, 79, 42), (44, 45, 81, 79), (45, 43, 80, 81), (32, 37, 77, 72), (36, 39, 78, 74), (39, 35, 76, 78), (37, 36, 74, 77), (35, 34, 73, 76), (33, 32, 72, 75), (89, 88, 86, 84), (87, 89, 84, 85), (94, 93, 86, 88), (92, 94, 88, 89), (95, 91, 85, 84), (93, 95, 84, 86), (23, 16, 95, 93), (16, 17, 91, 95), (78, 76, 94, 92), (76, 23, 93, 94), (17, 74, 90, 91), (74, 78, 92, 90), (16, 23, 100, 96), (22, 21, 101, 97), (20, 19, 102, 98), (18, 17, 103, 99), (23, 22, 97, 100), (21, 20, 98, 101), (19, 18, 99, 102), (17, 16, 96, 103), (108, 107, 106, 104), (107, 109, 105, 106), (110, 114, 109, 107), (114, 115, 105, 109), (112, 111, 108, 104), (115, 113, 106, 105), (68, 69, 113, 115), (66, 101, 111, 112), (102, 68, 115, 114), (98, 102, 114, 110), (101, 98, 110, 111), (69, 66, 112, 113), (12, 122, 123, 14), (14, 123, 116, 0), (10, 121, 122, 12), (8, 120, 121, 10), (6, 119, 120, 8), (4, 118, 119, 6), (2, 117, 118, 4), (0, 116, 117, 2)])
me_cylinder_001.materials.append(mat_bark)
me_cylinder_001.use_remesh_preserve_volume = False
me_cylinder_001.use_remesh_preserve_attributes = False
me_cylinder_001.use_mirror_vertex_groups = False
me_cylinder_001.update()

# ---- objects
ob_icosphere_004 = bpy.data.objects.new('Icosphere.004', me_icosphere_004)
ob_icosphere_003 = bpy.data.objects.new('Icosphere.003', me_icosphere_003)
ob_icosphere_002 = bpy.data.objects.new('Icosphere.002', me_icosphere_002)
ob_icosphere_001 = bpy.data.objects.new('Icosphere.001', me_icosphere_001)
ob_icosphere = bpy.data.objects.new('Icosphere', me_icosphere)
ob_cylinder_004 = bpy.data.objects.new('Cylinder.004', me_cylinder_004)
ob_lamp = bpy.data.objects.new('Lamp', light_lamp)
ob_camera = bpy.data.objects.new('Camera', cam_camera)
ob_cylinder = bpy.data.objects.new('Cylinder', me_cylinder)
ob_cylinder_003 = bpy.data.objects.new('Cylinder.003', me_cylinder_003)
ob_cylinder_002 = bpy.data.objects.new('Cylinder.002', me_cylinder_002)
ob_cylinder_001 = bpy.data.objects.new('Cylinder.001', me_cylinder_001)

# ---- transforms, parenting, visibility, modifiers, constraints
ob_icosphere_004.location = (1.968, 0.2268, 3.899)
ob_icosphere_004.scale = (0.8328, 0.8328, 0.8328)
ob_icosphere_004.lineart.crease_threshold = 0.0
ob_icosphere_003.location = (0.07286, -1.601, 5.126)
ob_icosphere_003.scale = (0.5794, 0.5794, 0.5794)
ob_icosphere_003.lineart.crease_threshold = 0.0
ob_icosphere_002.location = (0.2303, 1.754, 4.702)
ob_icosphere_002.scale = (0.8249, 0.8249, 0.8249)
ob_icosphere_002.lineart.crease_threshold = 0.0
ob_icosphere_001.location = (-2.297, -0.1801, 4.575)
ob_icosphere_001.scale = (0.8249, 0.8249, 0.8249)
ob_icosphere_001.lineart.crease_threshold = 0.0
ob_icosphere.location = (0.02291, 0.04911, 6.094)
ob_icosphere.lineart.crease_threshold = 0.0
ob_cylinder_004.location = (0.0, 0.0, 1.0)
ob_cylinder_004.scale = (0.5565, 0.5565, 0.9996)
ob_cylinder_004.lineart.crease_threshold = 0.0
ob_lamp.location = (4.076, 1.005, 5.904)
ob_lamp.rotation_euler = (0.6503, 0.05522, 1.866)
ob_lamp.lock_rotations_4d = False
ob_lamp.empty_display_type = 'ARROWS'
ob_lamp.color = (0.0, 0.0, 0.0, 0.0)
ob_lamp.lineart.crease_threshold = 0.0
ob_camera.location = (7.481, -6.508, 5.344)
ob_camera.rotation_euler = (1.109, 0.01082, 0.8149)
ob_camera.lock_rotations_4d = False
ob_camera.empty_display_type = 'ARROWS'
ob_camera.color = (0.0, 0.0, 0.0, 0.0)
ob_camera.display_type = 'WIRE'
ob_camera.lineart.crease_threshold = 0.0
ob_cylinder.location = (0.0, 0.0, 1.0)
ob_cylinder.scale = (0.5565, 0.5565, 0.9996)
ob_cylinder.lineart.crease_threshold = 0.0
ob_cylinder_003.location = (0.0, 0.0, 1.093)
ob_cylinder_003.scale = (0.546, 0.546, 0.9808)
ob_cylinder_003.lineart.crease_threshold = 0.0
ob_cylinder_002.location = (0.0, 0.0, 1.0)
ob_cylinder_002.scale = (0.5565, 0.5565, 0.9996)
ob_cylinder_002.lineart.crease_threshold = 0.0
ob_cylinder_001.location = (0.0, 0.0, 1.0)
ob_cylinder_001.scale = (0.5565, 0.5565, 0.9996)
ob_cylinder_001.lineart.crease_threshold = 0.0

# ---- collection membership
col_collection_1.objects.link(ob_icosphere_004)
col_collection_1.objects.link(ob_icosphere_003)
col_collection_1.objects.link(ob_icosphere_002)
col_collection_1.objects.link(ob_icosphere_001)
col_collection_1.objects.link(ob_icosphere)
col_collection_1.objects.link(ob_cylinder_004)
col_collection_1.objects.link(ob_lamp)
col_collection_1.objects.link(ob_camera)
col_collection_2.objects.link(ob_cylinder)
col_collection_3.objects.link(ob_cylinder_003)
col_collection_3.objects.link(ob_cylinder_002)
col_collection_3.objects.link(ob_cylinder_001)

# ---- scene / render settings (as saved in the file)
scene.camera = ob_camera
scene.frame_start = 1; scene.frame_end = 250; scene.frame_set(1)
scene.render.engine = 'BLENDER_EEVEE_NEXT'
scene.render.resolution_percentage = 50
scene.render.dither_intensity = 0.0
scene.cycles.use_denoising = False
scene.cycles.samples = 10
scene.cycles.sampling_pattern = 'TABULATED_SOBOL'
scene.cycles.light_sampling_threshold = 0.0
scene.cycles.use_adaptive_sampling = False
scene.cycles.use_light_tree = False
scene.cycles.blur_glossy = 0.0
scene.cycles.pixel_filter_type = 'GAUSSIAN'
scene.cycles.sample_clamp_indirect = 0.0
scene.view_settings.view_transform = 'Standard'
bpy.context.view_layer.update()
